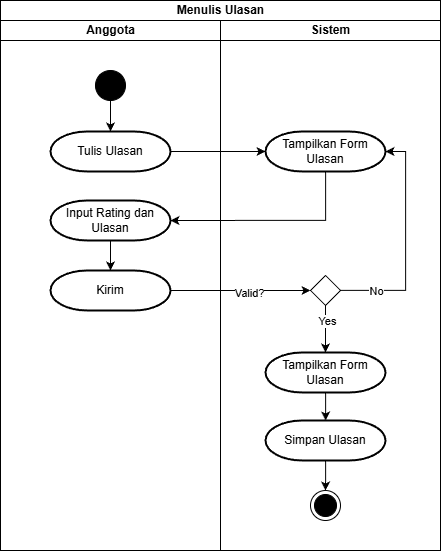

The diagram above was exported from draw.io. Its source (the exported page's mxGraphModel, read from the mxfile embedded in the PNG):
<mxGraphModel dx="2246" dy="251" grid="1" gridSize="10" guides="1" tooltips="1" connect="1" arrows="1" fold="1" page="1" pageScale="1" pageWidth="827" pageHeight="1169" math="0" shadow="0">
  <root>
    <mxCell id="F3JpeTLdAa1zZ94jbiWr-0" />
    <mxCell id="F3JpeTLdAa1zZ94jbiWr-1" parent="F3JpeTLdAa1zZ94jbiWr-0" />
    <mxCell id="F3JpeTLdAa1zZ94jbiWr-17" parent="F3JpeTLdAa1zZ94jbiWr-1" style="swimlane;childLayout=stackLayout;resizeParent=1;resizeParentMax=0;startSize=20;html=1;" value="Menulis Ulasan" vertex="1">
      <mxGeometry height="550" width="440" x="170" y="1520" as="geometry" />
    </mxCell>
    <mxCell id="F3JpeTLdAa1zZ94jbiWr-18" parent="F3JpeTLdAa1zZ94jbiWr-17" style="swimlane;startSize=20;html=1;" value="Anggota" vertex="1">
      <mxGeometry height="530" width="220" y="20" as="geometry" />
    </mxCell>
    <mxCell id="F3JpeTLdAa1zZ94jbiWr-19" parent="F3JpeTLdAa1zZ94jbiWr-18" style="ellipse;fillColor=strokeColor;html=1;" value="" vertex="1">
      <mxGeometry height="30" width="30" x="94.99999999999955" y="50" as="geometry" />
    </mxCell>
    <mxCell id="F3JpeTLdAa1zZ94jbiWr-20" parent="F3JpeTLdAa1zZ94jbiWr-18" style="strokeWidth=2;html=1;shape=mxgraph.flowchart.terminator;whiteSpace=wrap;" value="Tulis Ulasan" vertex="1">
      <mxGeometry height="40" width="120" x="49.999999999999545" y="111" as="geometry" />
    </mxCell>
    <mxCell id="F3JpeTLdAa1zZ94jbiWr-21" edge="1" parent="F3JpeTLdAa1zZ94jbiWr-18" source="F3JpeTLdAa1zZ94jbiWr-19" style="edgeStyle=orthogonalEdgeStyle;rounded=0;orthogonalLoop=1;jettySize=auto;html=1;" target="F3JpeTLdAa1zZ94jbiWr-20" value="">
      <mxGeometry relative="1" as="geometry" />
    </mxCell>
    <mxCell id="F3JpeTLdAa1zZ94jbiWr-22" edge="1" parent="F3JpeTLdAa1zZ94jbiWr-18" source="F3JpeTLdAa1zZ94jbiWr-19" style="edgeStyle=orthogonalEdgeStyle;rounded=0;orthogonalLoop=1;jettySize=auto;html=1;exitX=1;exitY=0;exitDx=0;exitDy=0;entryX=0;entryY=1;entryDx=0;entryDy=0;" target="F3JpeTLdAa1zZ94jbiWr-19">
      <mxGeometry relative="1" as="geometry" />
    </mxCell>
    <mxCell id="F3JpeTLdAa1zZ94jbiWr-23" edge="1" parent="F3JpeTLdAa1zZ94jbiWr-18" source="F3JpeTLdAa1zZ94jbiWr-24" style="edgeStyle=orthogonalEdgeStyle;rounded=0;orthogonalLoop=1;jettySize=auto;html=1;" target="F3JpeTLdAa1zZ94jbiWr-25" value="">
      <mxGeometry relative="1" as="geometry" />
    </mxCell>
    <mxCell id="F3JpeTLdAa1zZ94jbiWr-24" parent="F3JpeTLdAa1zZ94jbiWr-18" style="strokeWidth=2;html=1;shape=mxgraph.flowchart.terminator;whiteSpace=wrap;" value="Input Rating dan Ulasan" vertex="1">
      <mxGeometry height="40" width="120" x="50" y="180" as="geometry" />
    </mxCell>
    <mxCell id="F3JpeTLdAa1zZ94jbiWr-25" parent="F3JpeTLdAa1zZ94jbiWr-18" style="strokeWidth=2;html=1;shape=mxgraph.flowchart.terminator;whiteSpace=wrap;" value="Kirim" vertex="1">
      <mxGeometry height="40" width="120" x="50" y="250" as="geometry" />
    </mxCell>
    <mxCell id="F3JpeTLdAa1zZ94jbiWr-26" parent="F3JpeTLdAa1zZ94jbiWr-17" style="swimlane;startSize=20;html=1;" value="Sistem" vertex="1">
      <mxGeometry height="530" width="220" x="220" y="20" as="geometry" />
    </mxCell>
    <mxCell id="F3JpeTLdAa1zZ94jbiWr-27" parent="F3JpeTLdAa1zZ94jbiWr-26" style="strokeWidth=2;html=1;shape=mxgraph.flowchart.terminator;whiteSpace=wrap;" value="Tampilkan Form Ulasan" vertex="1">
      <mxGeometry height="40" width="120" x="45" y="111" as="geometry" />
    </mxCell>
    <mxCell id="F3JpeTLdAa1zZ94jbiWr-28" edge="1" parent="F3JpeTLdAa1zZ94jbiWr-26" source="F3JpeTLdAa1zZ94jbiWr-30" style="edgeStyle=orthogonalEdgeStyle;rounded=0;orthogonalLoop=1;jettySize=auto;html=1;" target="F3JpeTLdAa1zZ94jbiWr-34" value="">
      <mxGeometry relative="1" as="geometry" />
    </mxCell>
    <mxCell id="F3JpeTLdAa1zZ94jbiWr-29" connectable="0" parent="F3JpeTLdAa1zZ94jbiWr-28" style="edgeLabel;html=1;align=center;verticalAlign=middle;resizable=0;points=[];" value="Yes" vertex="1">
      <mxGeometry relative="1" x="-0.3565" y="1" as="geometry">
        <mxPoint as="offset" />
      </mxGeometry>
    </mxCell>
    <mxCell id="F3JpeTLdAa1zZ94jbiWr-30" parent="F3JpeTLdAa1zZ94jbiWr-26" style="rhombus;" value="" vertex="1">
      <mxGeometry height="30" width="30" x="90" y="255" as="geometry" />
    </mxCell>
    <mxCell id="F3JpeTLdAa1zZ94jbiWr-31" edge="1" parent="F3JpeTLdAa1zZ94jbiWr-26" source="F3JpeTLdAa1zZ94jbiWr-30" style="edgeStyle=orthogonalEdgeStyle;rounded=0;orthogonalLoop=1;jettySize=auto;html=1;entryX=1;entryY=0.5;entryDx=0;entryDy=0;entryPerimeter=0;" target="F3JpeTLdAa1zZ94jbiWr-27">
      <mxGeometry relative="1" as="geometry">
        <Array as="points">
          <mxPoint x="185" y="270" />
          <mxPoint x="185" y="131" />
        </Array>
      </mxGeometry>
    </mxCell>
    <mxCell id="F3JpeTLdAa1zZ94jbiWr-32" connectable="0" parent="F3JpeTLdAa1zZ94jbiWr-31" style="edgeLabel;html=1;align=center;verticalAlign=middle;resizable=0;points=[];" value="No" vertex="1">
      <mxGeometry relative="1" x="-0.7037" as="geometry">
        <mxPoint as="offset" />
      </mxGeometry>
    </mxCell>
    <mxCell id="F3JpeTLdAa1zZ94jbiWr-33" edge="1" parent="F3JpeTLdAa1zZ94jbiWr-26" source="F3JpeTLdAa1zZ94jbiWr-34" style="edgeStyle=orthogonalEdgeStyle;rounded=0;orthogonalLoop=1;jettySize=auto;html=1;" target="F3JpeTLdAa1zZ94jbiWr-36" value="">
      <mxGeometry relative="1" as="geometry" />
    </mxCell>
    <mxCell id="F3JpeTLdAa1zZ94jbiWr-34" parent="F3JpeTLdAa1zZ94jbiWr-26" style="strokeWidth=2;html=1;shape=mxgraph.flowchart.terminator;whiteSpace=wrap;" value="Tampilkan Form Ulasan" vertex="1">
      <mxGeometry height="40" width="120" x="45" y="332" as="geometry" />
    </mxCell>
    <mxCell id="F3JpeTLdAa1zZ94jbiWr-35" edge="1" parent="F3JpeTLdAa1zZ94jbiWr-26" source="F3JpeTLdAa1zZ94jbiWr-36" style="edgeStyle=orthogonalEdgeStyle;rounded=0;orthogonalLoop=1;jettySize=auto;html=1;" target="F3JpeTLdAa1zZ94jbiWr-37" value="">
      <mxGeometry relative="1" as="geometry" />
    </mxCell>
    <mxCell id="F3JpeTLdAa1zZ94jbiWr-36" parent="F3JpeTLdAa1zZ94jbiWr-26" style="strokeWidth=2;html=1;shape=mxgraph.flowchart.terminator;whiteSpace=wrap;" value="Simpan Ulasan" vertex="1">
      <mxGeometry height="40" width="120" x="45" y="400" as="geometry" />
    </mxCell>
    <mxCell id="F3JpeTLdAa1zZ94jbiWr-37" parent="F3JpeTLdAa1zZ94jbiWr-26" style="ellipse;html=1;shape=endState;fillColor=strokeColor;" value="" vertex="1">
      <mxGeometry height="30" width="30" x="90" y="470" as="geometry" />
    </mxCell>
    <mxCell id="F3JpeTLdAa1zZ94jbiWr-38" edge="1" parent="F3JpeTLdAa1zZ94jbiWr-17" source="F3JpeTLdAa1zZ94jbiWr-20" style="edgeStyle=orthogonalEdgeStyle;rounded=0;orthogonalLoop=1;jettySize=auto;html=1;" target="F3JpeTLdAa1zZ94jbiWr-27" value="">
      <mxGeometry relative="1" as="geometry" />
    </mxCell>
    <mxCell id="F3JpeTLdAa1zZ94jbiWr-39" edge="1" parent="F3JpeTLdAa1zZ94jbiWr-17" source="F3JpeTLdAa1zZ94jbiWr-27" style="edgeStyle=orthogonalEdgeStyle;rounded=0;orthogonalLoop=1;jettySize=auto;html=1;entryX=1;entryY=0.5;entryDx=0;entryDy=0;entryPerimeter=0;" target="F3JpeTLdAa1zZ94jbiWr-24">
      <mxGeometry relative="1" as="geometry">
        <Array as="points">
          <mxPoint x="325" y="220" />
        </Array>
      </mxGeometry>
    </mxCell>
    <mxCell id="F3JpeTLdAa1zZ94jbiWr-40" edge="1" parent="F3JpeTLdAa1zZ94jbiWr-17" source="F3JpeTLdAa1zZ94jbiWr-25" style="edgeStyle=orthogonalEdgeStyle;rounded=0;orthogonalLoop=1;jettySize=auto;html=1;entryX=0;entryY=0.5;entryDx=0;entryDy=0;" target="F3JpeTLdAa1zZ94jbiWr-30">
      <mxGeometry relative="1" as="geometry" />
    </mxCell>
    <mxCell id="F3JpeTLdAa1zZ94jbiWr-41" connectable="0" parent="F3JpeTLdAa1zZ94jbiWr-40" style="edgeLabel;html=1;align=center;verticalAlign=middle;resizable=0;points=[];" value="Valid?" vertex="1">
      <mxGeometry relative="1" x="0.1048" y="-2" as="geometry">
        <mxPoint as="offset" />
      </mxGeometry>
    </mxCell>
  </root>
</mxGraphModel>